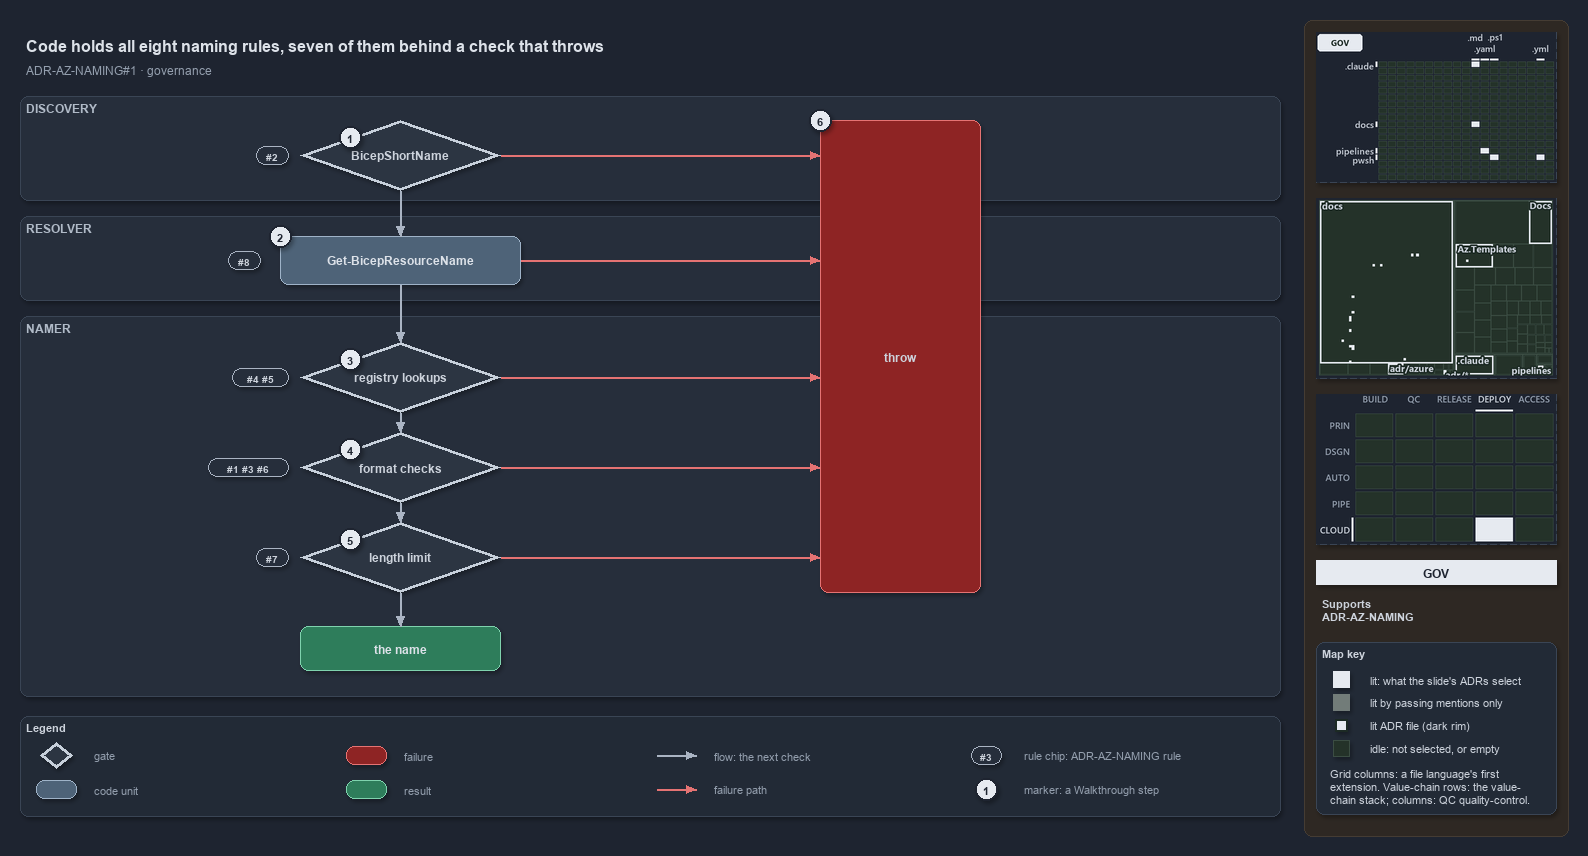

The diagram above was exported from draw.io. Its source (the exported page's mxGraphModel, read from the mxfile embedded in the PNG):
<mxGraphModel dx="1024" dy="768" grid="0" gridSize="10" guides="1" tooltips="1" connect="1" arrows="1" fold="1" page="1" pageScale="1" pageWidth="1572" pageHeight="820" background="#1E2430" math="0" shadow="1">
  <root>
    <mxCell id="0" />
    <mxCell id="1" parent="0" />
    <mxCell id="sidebar-bg" value="" style="rounded=1;arcSize=2;html=1;fillColor=#2E2823;strokeColor=#453C33;shadow=0;" vertex="1" parent="1">
      <mxGeometry x="1304" y="4" width="264" height="816" as="geometry" />
    </mxCell>
    <mxCell id="title" value="Code holds all eight naming rules, seven of them behind a check that throws" style="text;html=1;align=left;verticalAlign=middle;fontSize=16;fontStyle=1;fontColor=#DDE2E9;" vertex="1" parent="1">
      <mxGeometry x="20" y="14" width="1260" height="30" as="geometry" />
    </mxCell>
    <mxCell id="subtitle" value="ADR-AZ-NAMING#1 &amp;#183; governance" style="text;html=1;align=left;verticalAlign=middle;fontSize=12;fontColor=#949FAE;" vertex="1" parent="1">
      <mxGeometry x="20" y="44" width="1240" height="20" as="geometry" />
    </mxCell>
    <mxCell id="band-discovery" value="DISCOVERY" style="rounded=1;html=1;arcSize=3;fillColor=#262E3B;strokeColor=#3A4555;verticalAlign=top;align=left;spacingLeft=8;fontStyle=1;fontSize=12;fontColor=#B0BAC7;" vertex="1" parent="1">
      <mxGeometry x="20" y="80" width="1260" height="104" as="geometry" />
    </mxCell>
    <mxCell id="band-resolver" value="RESOLVER" style="rounded=1;html=1;arcSize=3;fillColor=#262E3B;strokeColor=#3A4555;verticalAlign=top;align=left;spacingLeft=8;fontStyle=1;fontSize=12;fontColor=#B0BAC7;" vertex="1" parent="1">
      <mxGeometry x="20" y="200" width="1260" height="84" as="geometry" />
    </mxCell>
    <mxCell id="band-namer" value="NAMER" style="rounded=1;html=1;arcSize=3;fillColor=#262E3B;strokeColor=#3A4555;verticalAlign=top;align=left;spacingLeft=8;fontStyle=1;fontSize=12;fontColor=#B0BAC7;" vertex="1" parent="1">
      <mxGeometry x="20" y="300" width="1260" height="380" as="geometry" />
    </mxCell>
    <mxCell id="gate-shortname" value="&lt;b&gt;BicepShortName&lt;/b&gt;" style="rhombus;whiteSpace=wrap;html=1;fillColor=#2C3542;strokeColor=#C7D0DB;strokeWidth=3;fontSize=12;fontColor=#CDD3DC;" vertex="1" parent="1">
      <mxGeometry x="300" y="104" width="200" height="70" as="geometry" />
    </mxCell>
    <mxCell id="gate-registry" value="&lt;b&gt;registry lookups&lt;/b&gt;" style="rhombus;whiteSpace=wrap;html=1;fillColor=#2C3542;strokeColor=#C7D0DB;strokeWidth=3;fontSize=12;fontColor=#CDD3DC;" vertex="1" parent="1">
      <mxGeometry x="300" y="326" width="200" height="70" as="geometry" />
    </mxCell>
    <mxCell id="gate-format" value="&lt;b&gt;format checks&lt;/b&gt;" style="rhombus;whiteSpace=wrap;html=1;fillColor=#2C3542;strokeColor=#C7D0DB;strokeWidth=3;fontSize=12;fontColor=#CDD3DC;" vertex="1" parent="1">
      <mxGeometry x="300" y="416" width="200" height="70" as="geometry" />
    </mxCell>
    <mxCell id="gate-limit" value="&lt;b&gt;length limit&lt;/b&gt;" style="rhombus;whiteSpace=wrap;html=1;fillColor=#2C3542;strokeColor=#C7D0DB;strokeWidth=3;fontSize=12;fontColor=#CDD3DC;" vertex="1" parent="1">
      <mxGeometry x="300" y="506" width="200" height="70" as="geometry" />
    </mxCell>
    <mxCell id="resolver" value="&lt;b&gt;Get-BicepResourceName&lt;/b&gt;" style="rounded=1;whiteSpace=wrap;html=1;arcSize=20;fillColor=#4E6378;strokeColor=#9FB3C8;fontColor=#DDE2E9;fontSize=12;" vertex="1" parent="1">
      <mxGeometry x="280" y="220" width="240" height="48" as="geometry" />
    </mxCell>
    <mxCell id="throw" value="&lt;b&gt;throw&lt;/b&gt;" style="rounded=1;whiteSpace=wrap;html=1;arcSize=20;fillColor=#8E2424;strokeColor=#E57373;fontSize=12;" vertex="1" parent="1">
      <mxGeometry x="820" y="104" width="160" height="472" as="geometry" />
    </mxCell>
    <mxCell id="name" value="&lt;b&gt;the name&lt;/b&gt;" style="rounded=1;whiteSpace=wrap;html=1;arcSize=20;fillColor=#2E7D5B;strokeColor=#7FD3AE;fontColor=#DDE2E9;fontSize=12;" vertex="1" parent="1">
      <mxGeometry x="300" y="610" width="200" height="44" as="geometry" />
    </mxCell>
    <mxCell id="rule-shortname" value="#2" style="rounded=1;arcSize=50;whiteSpace=wrap;html=1;fillColor=#262E3B;strokeColor=#AAB4C3;fontColor=#CDD3DC;fontStyle=1;fontSize=10.5;" vertex="1" parent="1">
      <mxGeometry x="256" y="130" width="32" height="18" as="geometry" />
    </mxCell>
    <mxCell id="rule-registry" value="#4 #5" style="rounded=1;arcSize=50;whiteSpace=wrap;html=1;fillColor=#262E3B;strokeColor=#AAB4C3;fontColor=#CDD3DC;fontStyle=1;fontSize=10.5;" vertex="1" parent="1">
      <mxGeometry x="232" y="352" width="56" height="18" as="geometry" />
    </mxCell>
    <mxCell id="rule-format" value="#1 #3 #6" style="rounded=1;arcSize=50;whiteSpace=wrap;html=1;fillColor=#262E3B;strokeColor=#AAB4C3;fontColor=#CDD3DC;fontStyle=1;fontSize=10.5;" vertex="1" parent="1">
      <mxGeometry x="208" y="442" width="80" height="18" as="geometry" />
    </mxCell>
    <mxCell id="rule-limit" value="#7" style="rounded=1;arcSize=50;whiteSpace=wrap;html=1;fillColor=#262E3B;strokeColor=#AAB4C3;fontColor=#CDD3DC;fontStyle=1;fontSize=10.5;" vertex="1" parent="1">
      <mxGeometry x="256" y="532" width="32" height="18" as="geometry" />
    </mxCell>
    <mxCell id="rule-resolver" value="#8" style="rounded=1;arcSize=50;whiteSpace=wrap;html=1;fillColor=#262E3B;strokeColor=#AAB4C3;fontColor=#CDD3DC;fontStyle=1;fontSize=10.5;" vertex="1" parent="1">
      <mxGeometry x="228" y="235" width="32" height="18" as="geometry" />
    </mxCell>
    <mxCell id="p-edge-shortname-resolver-a" value="" style="text;html=1;strokeColor=none;fillColor=none;" vertex="1" parent="1">
      <mxGeometry x="400" y="174" width="1" height="1" as="geometry" />
    </mxCell>
    <mxCell id="p-edge-shortname-resolver-b" value="" style="text;html=1;strokeColor=none;fillColor=none;" vertex="1" parent="1">
      <mxGeometry x="400" y="220" width="1" height="1" as="geometry" />
    </mxCell>
    <mxCell id="edge-shortname-resolver" value="" style="edgeStyle=orthogonalEdgeStyle;rounded=1;html=1;fontSize=11;endArrow=block;strokeColor=#AAB4C3;fontColor=#CDD3DC;shadow=0;" edge="1" parent="1" source="p-edge-shortname-resolver-a" target="p-edge-shortname-resolver-b">
      <mxGeometry relative="1" as="geometry" />
    </mxCell>
    <mxCell id="p-edge-resolver-registry-a" value="" style="text;html=1;strokeColor=none;fillColor=none;" vertex="1" parent="1">
      <mxGeometry x="400" y="268" width="1" height="1" as="geometry" />
    </mxCell>
    <mxCell id="p-edge-resolver-registry-b" value="" style="text;html=1;strokeColor=none;fillColor=none;" vertex="1" parent="1">
      <mxGeometry x="400" y="326" width="1" height="1" as="geometry" />
    </mxCell>
    <mxCell id="edge-resolver-registry" value="" style="edgeStyle=orthogonalEdgeStyle;rounded=1;html=1;fontSize=11;endArrow=block;strokeColor=#AAB4C3;fontColor=#CDD3DC;shadow=0;" edge="1" parent="1" source="p-edge-resolver-registry-a" target="p-edge-resolver-registry-b">
      <mxGeometry relative="1" as="geometry" />
    </mxCell>
    <mxCell id="p-edge-registry-format-a" value="" style="text;html=1;strokeColor=none;fillColor=none;" vertex="1" parent="1">
      <mxGeometry x="400" y="396" width="1" height="1" as="geometry" />
    </mxCell>
    <mxCell id="p-edge-registry-format-b" value="" style="text;html=1;strokeColor=none;fillColor=none;" vertex="1" parent="1">
      <mxGeometry x="400" y="416" width="1" height="1" as="geometry" />
    </mxCell>
    <mxCell id="edge-registry-format" value="" style="edgeStyle=orthogonalEdgeStyle;rounded=1;html=1;fontSize=11;endArrow=block;strokeColor=#AAB4C3;fontColor=#CDD3DC;shadow=0;" edge="1" parent="1" source="p-edge-registry-format-a" target="p-edge-registry-format-b">
      <mxGeometry relative="1" as="geometry" />
    </mxCell>
    <mxCell id="p-edge-format-limit-a" value="" style="text;html=1;strokeColor=none;fillColor=none;" vertex="1" parent="1">
      <mxGeometry x="400" y="486" width="1" height="1" as="geometry" />
    </mxCell>
    <mxCell id="p-edge-format-limit-b" value="" style="text;html=1;strokeColor=none;fillColor=none;" vertex="1" parent="1">
      <mxGeometry x="400" y="506" width="1" height="1" as="geometry" />
    </mxCell>
    <mxCell id="edge-format-limit" value="" style="edgeStyle=orthogonalEdgeStyle;rounded=1;html=1;fontSize=11;endArrow=block;strokeColor=#AAB4C3;fontColor=#CDD3DC;shadow=0;" edge="1" parent="1" source="p-edge-format-limit-a" target="p-edge-format-limit-b">
      <mxGeometry relative="1" as="geometry" />
    </mxCell>
    <mxCell id="p-edge-limit-name-a" value="" style="text;html=1;strokeColor=none;fillColor=none;" vertex="1" parent="1">
      <mxGeometry x="400" y="576" width="1" height="1" as="geometry" />
    </mxCell>
    <mxCell id="p-edge-limit-name-b" value="" style="text;html=1;strokeColor=none;fillColor=none;" vertex="1" parent="1">
      <mxGeometry x="400" y="610" width="1" height="1" as="geometry" />
    </mxCell>
    <mxCell id="edge-limit-name" value="" style="edgeStyle=orthogonalEdgeStyle;rounded=1;html=1;fontSize=11;endArrow=block;strokeColor=#AAB4C3;fontColor=#CDD3DC;shadow=0;" edge="1" parent="1" source="p-edge-limit-name-a" target="p-edge-limit-name-b">
      <mxGeometry relative="1" as="geometry" />
    </mxCell>
    <mxCell id="p-edge-shortname-throw-a" value="" style="text;html=1;strokeColor=none;fillColor=none;" vertex="1" parent="1">
      <mxGeometry x="500" y="139" width="1" height="1" as="geometry" />
    </mxCell>
    <mxCell id="p-edge-shortname-throw-b" value="" style="text;html=1;strokeColor=none;fillColor=none;" vertex="1" parent="1">
      <mxGeometry x="820" y="139" width="1" height="1" as="geometry" />
    </mxCell>
    <mxCell id="edge-shortname-throw" value="" style="edgeStyle=orthogonalEdgeStyle;rounded=1;html=1;fontSize=11;endArrow=block;strokeColor=#E57373;fontColor=#CDD3DC;shadow=0;" edge="1" parent="1" source="p-edge-shortname-throw-a" target="p-edge-shortname-throw-b">
      <mxGeometry relative="1" as="geometry" />
    </mxCell>
    <mxCell id="p-edge-registry-throw-a" value="" style="text;html=1;strokeColor=none;fillColor=none;" vertex="1" parent="1">
      <mxGeometry x="500" y="361" width="1" height="1" as="geometry" />
    </mxCell>
    <mxCell id="p-edge-registry-throw-b" value="" style="text;html=1;strokeColor=none;fillColor=none;" vertex="1" parent="1">
      <mxGeometry x="820" y="361" width="1" height="1" as="geometry" />
    </mxCell>
    <mxCell id="edge-registry-throw" value="" style="edgeStyle=orthogonalEdgeStyle;rounded=1;html=1;fontSize=11;endArrow=block;strokeColor=#E57373;fontColor=#CDD3DC;shadow=0;" edge="1" parent="1" source="p-edge-registry-throw-a" target="p-edge-registry-throw-b">
      <mxGeometry relative="1" as="geometry" />
    </mxCell>
    <mxCell id="p-edge-format-throw-a" value="" style="text;html=1;strokeColor=none;fillColor=none;" vertex="1" parent="1">
      <mxGeometry x="500" y="451" width="1" height="1" as="geometry" />
    </mxCell>
    <mxCell id="p-edge-format-throw-b" value="" style="text;html=1;strokeColor=none;fillColor=none;" vertex="1" parent="1">
      <mxGeometry x="820" y="451" width="1" height="1" as="geometry" />
    </mxCell>
    <mxCell id="edge-format-throw" value="" style="edgeStyle=orthogonalEdgeStyle;rounded=1;html=1;fontSize=11;endArrow=block;strokeColor=#E57373;fontColor=#CDD3DC;shadow=0;" edge="1" parent="1" source="p-edge-format-throw-a" target="p-edge-format-throw-b">
      <mxGeometry relative="1" as="geometry" />
    </mxCell>
    <mxCell id="p-edge-limit-throw-a" value="" style="text;html=1;strokeColor=none;fillColor=none;" vertex="1" parent="1">
      <mxGeometry x="500" y="541" width="1" height="1" as="geometry" />
    </mxCell>
    <mxCell id="p-edge-limit-throw-b" value="" style="text;html=1;strokeColor=none;fillColor=none;" vertex="1" parent="1">
      <mxGeometry x="820" y="541" width="1" height="1" as="geometry" />
    </mxCell>
    <mxCell id="edge-limit-throw" value="" style="edgeStyle=orthogonalEdgeStyle;rounded=1;html=1;fontSize=11;endArrow=block;strokeColor=#E57373;fontColor=#CDD3DC;shadow=0;" edge="1" parent="1" source="p-edge-limit-throw-a" target="p-edge-limit-throw-b">
      <mxGeometry relative="1" as="geometry" />
    </mxCell>
    <mxCell id="p-edge-resolver-throw-a" value="" style="text;html=1;strokeColor=none;fillColor=none;" vertex="1" parent="1">
      <mxGeometry x="520" y="244" width="1" height="1" as="geometry" />
    </mxCell>
    <mxCell id="p-edge-resolver-throw-b" value="" style="text;html=1;strokeColor=none;fillColor=none;" vertex="1" parent="1">
      <mxGeometry x="820" y="244" width="1" height="1" as="geometry" />
    </mxCell>
    <mxCell id="edge-resolver-throw" value="" style="edgeStyle=orthogonalEdgeStyle;rounded=1;html=1;fontSize=11;endArrow=block;strokeColor=#E57373;fontColor=#CDD3DC;shadow=0;" edge="1" parent="1" source="p-edge-resolver-throw-a" target="p-edge-resolver-throw-b">
      <mxGeometry relative="1" as="geometry" />
    </mxCell>
    <mxCell id="mark-1" value="1" style="ellipse;html=1;fillColor=#E6EAF0;strokeColor=#1E2430;strokeWidth=2;fontColor=#1E2430;fontStyle=1;fontSize=11;" vertex="1" parent="1">
      <mxGeometry x="339" y="110" width="22" height="22" as="geometry" />
    </mxCell>
    <mxCell id="mark-2" value="2" style="ellipse;html=1;fillColor=#E6EAF0;strokeColor=#1E2430;strokeWidth=2;fontColor=#1E2430;fontStyle=1;fontSize=11;" vertex="1" parent="1">
      <mxGeometry x="269" y="209" width="22" height="22" as="geometry" />
    </mxCell>
    <mxCell id="mark-3" value="3" style="ellipse;html=1;fillColor=#E6EAF0;strokeColor=#1E2430;strokeWidth=2;fontColor=#1E2430;fontStyle=1;fontSize=11;" vertex="1" parent="1">
      <mxGeometry x="339" y="332" width="22" height="22" as="geometry" />
    </mxCell>
    <mxCell id="mark-4" value="4" style="ellipse;html=1;fillColor=#E6EAF0;strokeColor=#1E2430;strokeWidth=2;fontColor=#1E2430;fontStyle=1;fontSize=11;" vertex="1" parent="1">
      <mxGeometry x="339" y="422" width="22" height="22" as="geometry" />
    </mxCell>
    <mxCell id="mark-5" value="5" style="ellipse;html=1;fillColor=#E6EAF0;strokeColor=#1E2430;strokeWidth=2;fontColor=#1E2430;fontStyle=1;fontSize=11;" vertex="1" parent="1">
      <mxGeometry x="339" y="512" width="22" height="22" as="geometry" />
    </mxCell>
    <mxCell id="mark-6" value="6" style="ellipse;html=1;fillColor=#E6EAF0;strokeColor=#1E2430;strokeWidth=2;fontColor=#1E2430;fontStyle=1;fontSize=11;" vertex="1" parent="1">
      <mxGeometry x="809" y="93" width="22" height="22" as="geometry" />
    </mxCell>
    <mxCell id="legend" value="&lt;b&gt;Legend&lt;/b&gt;" style="rounded=1;whiteSpace=wrap;html=1;arcSize=6;fillColor=#222A36;strokeColor=#3A4555;align=left;verticalAlign=top;spacing=8;fontSize=11;fontColor=#CDD3DC;" vertex="1" parent="1">
      <mxGeometry x="20" y="700" width="1260" height="100" as="geometry" />
    </mxCell>
    <mxCell id="legend-1" value="" style="rhombus;whiteSpace=wrap;html=1;fillColor=#2C3542;strokeColor=#C7D0DB;strokeWidth=3;fontColor=#CDD3DC;" vertex="1" parent="1">
      <mxGeometry x="40" y="726" width="32" height="26" as="geometry" />
    </mxCell>
    <mxCell id="legend-1-text" value="gate" style="text;html=1;align=left;verticalAlign=middle;fontSize=11;fontColor=#949FAE;" vertex="1" parent="1">
      <mxGeometry x="88" y="729" width="250" height="20" as="geometry" />
    </mxCell>
    <mxCell id="legend-2" value="" style="rounded=1;whiteSpace=wrap;html=1;arcSize=20;fillColor=#4E6378;strokeColor=#9FB3C8;fontColor=#DDE2E9;" vertex="1" parent="1">
      <mxGeometry x="36" y="764" width="40" height="18" as="geometry" />
    </mxCell>
    <mxCell id="legend-2-text" value="code unit" style="text;html=1;align=left;verticalAlign=middle;fontSize=11;fontColor=#949FAE;" vertex="1" parent="1">
      <mxGeometry x="88" y="763" width="250" height="20" as="geometry" />
    </mxCell>
    <mxCell id="legend-3" value="" style="rounded=1;whiteSpace=wrap;html=1;arcSize=20;fillColor=#8E2424;strokeColor=#E57373;" vertex="1" parent="1">
      <mxGeometry x="346" y="730" width="40" height="18" as="geometry" />
    </mxCell>
    <mxCell id="legend-3-text" value="failure" style="text;html=1;align=left;verticalAlign=middle;fontSize=11;fontColor=#949FAE;" vertex="1" parent="1">
      <mxGeometry x="398" y="729" width="250" height="20" as="geometry" />
    </mxCell>
    <mxCell id="legend-4" value="" style="rounded=1;whiteSpace=wrap;html=1;arcSize=20;fillColor=#2E7D5B;strokeColor=#7FD3AE;fontColor=#DDE2E9;" vertex="1" parent="1">
      <mxGeometry x="346" y="764" width="40" height="18" as="geometry" />
    </mxCell>
    <mxCell id="legend-4-text" value="result" style="text;html=1;align=left;verticalAlign=middle;fontSize=11;fontColor=#949FAE;" vertex="1" parent="1">
      <mxGeometry x="398" y="763" width="250" height="20" as="geometry" />
    </mxCell>
    <mxCell id="legend-5-a" value="" style="text;html=1;strokeColor=none;fillColor=none;" vertex="1" parent="1">
      <mxGeometry x="656" y="739" width="1" height="1" as="geometry" />
    </mxCell>
    <mxCell id="legend-5-b" value="" style="text;html=1;strokeColor=none;fillColor=none;" vertex="1" parent="1">
      <mxGeometry x="696" y="739" width="1" height="1" as="geometry" />
    </mxCell>
    <mxCell id="legend-5" value="" style="edgeStyle=orthogonalEdgeStyle;rounded=1;html=1;endArrow=block;strokeColor=#AAB4C3;fontColor=#CDD3DC;shadow=0;" edge="1" parent="1" source="legend-5-a" target="legend-5-b">
      <mxGeometry relative="1" as="geometry" />
    </mxCell>
    <mxCell id="legend-5-text" value="flow: the next check" style="text;html=1;align=left;verticalAlign=middle;fontSize=11;fontColor=#949FAE;" vertex="1" parent="1">
      <mxGeometry x="708" y="729" width="250" height="20" as="geometry" />
    </mxCell>
    <mxCell id="legend-6-a" value="" style="text;html=1;strokeColor=none;fillColor=none;" vertex="1" parent="1">
      <mxGeometry x="656" y="773" width="1" height="1" as="geometry" />
    </mxCell>
    <mxCell id="legend-6-b" value="" style="text;html=1;strokeColor=none;fillColor=none;" vertex="1" parent="1">
      <mxGeometry x="696" y="773" width="1" height="1" as="geometry" />
    </mxCell>
    <mxCell id="legend-6" value="" style="edgeStyle=orthogonalEdgeStyle;rounded=1;html=1;endArrow=block;strokeColor=#E57373;fontColor=#CDD3DC;shadow=0;" edge="1" parent="1" source="legend-6-a" target="legend-6-b">
      <mxGeometry relative="1" as="geometry" />
    </mxCell>
    <mxCell id="legend-6-text" value="failure path" style="text;html=1;align=left;verticalAlign=middle;fontSize=11;fontColor=#949FAE;" vertex="1" parent="1">
      <mxGeometry x="708" y="763" width="250" height="20" as="geometry" />
    </mxCell>
    <mxCell id="legend-7" value="#3" style="rounded=1;arcSize=50;whiteSpace=wrap;html=1;fillColor=#262E3B;strokeColor=#AAB4C3;fontColor=#CDD3DC;fontStyle=1;fontSize=10.5;" vertex="1" parent="1">
      <mxGeometry x="971" y="730" width="30" height="18" as="geometry" />
    </mxCell>
    <mxCell id="legend-7-text" value="rule chip: ADR-AZ-NAMING rule" style="text;html=1;align=left;verticalAlign=middle;fontSize=11;fontColor=#949FAE;" vertex="1" parent="1">
      <mxGeometry x="1018" y="729" width="250" height="20" as="geometry" />
    </mxCell>
    <mxCell id="legend-8" value="1" style="ellipse;html=1;fillColor=#E6EAF0;strokeColor=#1E2430;strokeWidth=2;fontColor=#1E2430;fontStyle=1;fontSize=11;" vertex="1" parent="1">
      <mxGeometry x="975" y="762" width="22" height="22" as="geometry" />
    </mxCell>
    <mxCell id="legend-8-text" value="marker: a Walkthrough step" style="text;html=1;align=left;verticalAlign=middle;fontSize=11;fontColor=#949FAE;" vertex="1" parent="1">
      <mxGeometry x="1018" y="763" width="250" height="20" as="geometry" />
    </mxCell>
    <mxCell id="minimap-grid" value="" style="shape=image;html=1;imageAspect=0;aspect=fixed;verticalLabelPosition=bottom;strokeColor=#3A4555;dashed=1;fillColor=#222A36;image=data:image/png,(base64 omitted: 10912 chars);" vertex="1" parent="1">
      <mxGeometry x="1316" y="16" width="240" height="150" as="geometry" />
    </mxCell>
    <mxCell id="minimap-tree" value="" style="shape=image;html=1;imageAspect=0;aspect=fixed;verticalLabelPosition=bottom;strokeColor=#3A4555;dashed=1;fillColor=#222A36;image=data:image/png,(base64 omitted: 16228 chars);" vertex="1" parent="1">
      <mxGeometry x="1316" y="182" width="240" height="180" as="geometry" />
    </mxCell>
    <mxCell id="minimap-chain" value="" style="shape=image;html=1;imageAspect=0;aspect=fixed;verticalLabelPosition=bottom;strokeColor=#3A4555;dashed=1;fillColor=#222A36;image=data:image/png,(base64 omitted: 12580 chars);" vertex="1" parent="1">
      <mxGeometry x="1316" y="378" width="240" height="150" as="geometry" />
    </mxCell>
    <mxCell id="lens-badge" value="GOV" style="rounded=0;whiteSpace=wrap;html=1;align=center;verticalAlign=middle;fontSize=12;fontStyle=1;fontColor=#1E2430;fillColor=#E6EAF0;strokeColor=none;" vertex="1" parent="1">
      <mxGeometry x="1316" y="544" width="240" height="24" as="geometry" />
    </mxCell>
    <mxCell id="supports" value="&lt;b&gt;Supports&lt;/b&gt;&lt;br&gt;ADR-AZ-NAMING" style="text;html=1;whiteSpace=wrap;align=left;verticalAlign=top;fontSize=11;fontColor=#CDD3DC;" vertex="1" parent="1">
      <mxGeometry x="1316" y="576" width="240" height="38" as="geometry" />
    </mxCell>
    <mxCell id="mapkey" value="&lt;b&gt;Map key&lt;/b&gt;" style="rounded=1;arcSize=6;whiteSpace=wrap;html=1;align=left;verticalAlign=top;fontSize=11;fontColor=#CDD3DC;fillColor=#222A36;strokeColor=#3A4555;spacingLeft=8;spacingTop=2;" vertex="1" parent="1">
      <mxGeometry x="1316" y="626" width="240" height="172" as="geometry" />
    </mxCell>
    <mxCell id="mapkey-lit" value="" style="rounded=0;html=1;fillColor=#E6EAF0;strokeColor=#E6EAF0;" vertex="1" parent="1">
      <mxGeometry x="1333.0" y="655.0" width="16" height="16" as="geometry" />
    </mxCell>
    <mxCell id="mapkey-lit-text" value="lit: what the slide's ADRs select" style="text;html=1;align=left;verticalAlign=middle;fontSize=11;fontColor=#CDD3DC;" vertex="1" parent="1">
      <mxGeometry x="1364" y="653" width="184" height="20" as="geometry" />
    </mxCell>
    <mxCell id="mapkey-touched" value="" style="rounded=0;html=1;fillColor=#727C79;strokeColor=#727C79;" vertex="1" parent="1">
      <mxGeometry x="1333.0" y="678.0" width="16" height="16" as="geometry" />
    </mxCell>
    <mxCell id="mapkey-touched-text" value="lit by passing mentions only" style="text;html=1;align=left;verticalAlign=middle;fontSize=11;fontColor=#CDD3DC;" vertex="1" parent="1">
      <mxGeometry x="1364" y="676" width="184" height="20" as="geometry" />
    </mxCell>
    <mxCell id="mapkey-adr" value="" style="rounded=0;html=1;fillColor=#E6EAF0;strokeColor=#1C2A24;strokeWidth=2;" vertex="1" parent="1">
      <mxGeometry x="1335.0" y="703.0" width="12" height="12" as="geometry" />
    </mxCell>
    <mxCell id="mapkey-adr-text" value="lit ADR file (dark rim)" style="text;html=1;align=left;verticalAlign=middle;fontSize=11;fontColor=#CDD3DC;" vertex="1" parent="1">
      <mxGeometry x="1364" y="699" width="184" height="20" as="geometry" />
    </mxCell>
    <mxCell id="mapkey-idle" value="" style="rounded=0;html=1;fillColor=#243229;strokeColor=#3B4D43;" vertex="1" parent="1">
      <mxGeometry x="1333.0" y="724.0" width="16" height="16" as="geometry" />
    </mxCell>
    <mxCell id="mapkey-idle-text" value="idle: not selected, or empty" style="text;html=1;align=left;verticalAlign=middle;fontSize=11;fontColor=#CDD3DC;" vertex="1" parent="1">
      <mxGeometry x="1364" y="722" width="184" height="20" as="geometry" />
    </mxCell>
    <mxCell id="mapkey-codes" value="Grid columns: a file language's first&lt;br&gt;extension. Value-chain rows: the value-&lt;br&gt;chain stack; columns: QC quality-control." style="text;html=1;align=left;verticalAlign=top;whiteSpace=wrap;fontSize=11;fontColor=#CDD3DC;" vertex="1" parent="1">
      <mxGeometry x="1324" y="746" width="224" height="46" as="geometry" />
    </mxCell>
  </root>
</mxGraphModel>